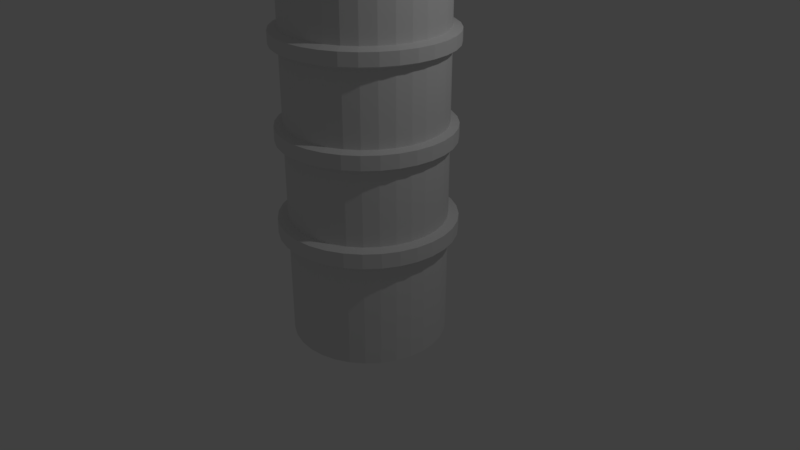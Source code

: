 # Source: pisa.blend  (saved by Blender 2.78.0; exported with 4.5.12 LTS)
import bpy
from mathutils import Matrix  # noqa: F401  (used for matrix-valued properties, if any)

bpy.ops.wm.read_factory_settings(use_empty=True)
scene = bpy.context.scene
scene.name = 'Scene'

# ---- collections
col_collection_1 = bpy.data.collections.new('Collection 1'); scene.collection.children.link(col_collection_1)

# ---- world
world_world = bpy.data.worlds.new('World'); scene.world = world_world
world_world.color = (0.05088, 0.05088, 0.05088)
world_world.use_sun_shadow = False
world_world.sun_shadow_jitter_overblur = 0.0
world_world.cycles.sampling_method = 'MANUAL'

# ---- cameras
cam_camera = bpy.data.cameras.new('Camera')
cam_camera.clip_end = 100.0
cam_camera.lens = 35.0
cam_camera.sensor_width = 32.0
cam_camera.sensor_height = 18.0
cam_camera.ortho_scale = 7.314
cam_camera.dof.focus_distance = 0.0
cam_camera.dof.aperture_fstop = 128.0

# ---- lights
light_lamp = bpy.data.lights.new('Lamp', 'POINT')
light_lamp.transmission_factor = 0.0
light_lamp.cutoff_distance = 30.0
light_lamp.energy = 100.0
light_lamp.shadow_buffer_clip_start = 1.001
light_lamp.shadow_soft_size = 0.1
light_lamp.shadow_maximum_resolution = 0.006
light_lamp.use_absolute_resolution = True

# ---- meshes
me_cylinder = bpy.data.meshes.new('Cylinder')
me_cylinder.from_pydata([(0.09647, 0.485, 0.2613), (-9.974e-09, 0.4945, 0.2613), (0.0, 0.4374, -0.4374), (-7.104e-09, 0.4945, 0.1777), (0.08532, 0.429, -0.4374), (0.09647, 0.485, 0.1777), (0.1674, 0.4041, -0.4374), (0.1892, 0.4569, 0.1777), (0.243, 0.3637, -0.4374), (0.2747, 0.4112, 0.1777), (0.3093, 0.3093, -0.4374), (0.3497, 0.3497, 0.1777), (0.3637, 0.243, -0.4374), (0.4112, 0.2747, 0.1777), (0.4041, 0.1674, -0.4374), (0.4569, 0.1892, 0.1777), (0.429, 0.08532, -0.4374), (0.485, 0.09647, 0.1777), (0.4374, 3.302e-08, -0.4374), (0.4945, 1.835e-08, 0.1777), (0.429, -0.08532, -0.4374), (0.485, -0.09647, 0.1777), (0.4041, -0.1674, -0.4374), (0.4569, -0.1892, 0.1777), (0.3637, -0.243, -0.4374), (0.4112, -0.2747, 0.1777), (0.3093, -0.3093, -0.4374), (0.3497, -0.3497, 0.1777), (0.243, -0.3637, -0.4374), (0.2747, -0.4112, 0.1777), (0.1674, -0.4041, -0.4374), (0.1892, -0.4569, 0.1777), (0.08532, -0.429, -0.4374), (0.09647, -0.485, 0.1777), (-1.425e-07, -0.4374, -0.4374), (-1.682e-07, -0.4945, 0.1777), (-0.08532, -0.429, -0.4374), (-0.09647, -0.485, 0.1777), (-0.1674, -0.4041, -0.4374), (-0.1892, -0.4569, 0.1777), (-0.243, -0.3637, -0.4374), (-0.2747, -0.4112, 0.1777), (-0.3093, -0.3093, -0.4374), (-0.3497, -0.3497, 0.1777), (-0.3637, -0.243, -0.4374), (-0.4112, -0.2747, 0.1777), (-0.4041, -0.1674, -0.4374), (-0.4569, -0.1892, 0.1777), (-0.429, -0.08532, -0.4374), (-0.485, -0.09647, 0.1777), (-0.4374, 4.223e-07, -0.4374), (-0.4945, 4.585e-07, 0.1777), (-0.429, 0.08533, -0.4374), (-0.485, 0.09647, 0.1777), (-0.4041, 0.1674, -0.4374), (-0.4569, 0.1892, 0.1777), (-0.3637, 0.243, -0.4374), (-0.4112, 0.2747, 0.1777), (-0.3093, 0.3093, -0.4374), (-0.3497, 0.3497, 0.1777), (-0.243, 0.3637, -0.4374), (-0.2747, 0.4112, 0.1777), (-0.1674, 0.4041, -0.4374), (-0.1892, 0.4569, 0.1777), (-0.08532, 0.429, -0.4374), (-0.09647, 0.485, 0.1777), (0.1892, 0.4569, 0.2613), (0.2747, 0.4112, 0.2613), (0.3497, 0.3497, 0.2613), (0.4112, 0.2747, 0.2613), (0.4569, 0.1892, 0.2613), (0.485, 0.09647, 0.2613), (0.4945, 1.835e-08, 0.2613), (0.485, -0.09647, 0.2613), (0.4569, -0.1892, 0.2613), (0.4112, -0.2747, 0.2613), (0.3497, -0.3497, 0.2613), (0.2747, -0.4112, 0.2613), (0.1892, -0.4569, 0.2613), (0.09647, -0.485, 0.2613), (-1.711e-07, -0.4945, 0.2613), (-0.09647, -0.485, 0.2613), (-0.1892, -0.4569, 0.2613), (-0.2747, -0.4112, 0.2613), (-0.3497, -0.3497, 0.2613), (-0.4112, -0.2747, 0.2613), (-0.4569, -0.1892, 0.2613), (-0.485, -0.09647, 0.2613), (-0.4945, 4.585e-07, 0.2613), (-0.485, 0.09647, 0.2613), (-0.4569, 0.1892, 0.2613), (-0.4112, 0.2747, 0.2613), (-0.3497, 0.3497, 0.2613), (-0.2747, 0.4112, 0.2613), (-0.1892, 0.4569, 0.2613), (-0.09647, 0.485, 0.2613), (0.09454, 0.4753, 0.7073), (9.898e-11, 0.4846, 0.7073), (0.1854, 0.4477, 0.7073), (0.2692, 0.4029, 0.7073), (0.3427, 0.3427, 0.7073), (0.4029, 0.2692, 0.7073), (0.4477, 0.1854, 0.7073), (0.4753, 0.09454, 0.7073), (0.4846, 2.049e-08, 0.7073), (0.4753, -0.09454, 0.7073), (0.4477, -0.1854, 0.7073), (0.4029, -0.2692, 0.7073), (0.3427, -0.3427, 0.7073), (0.2692, -0.4029, 0.7073), (0.1854, -0.4477, 0.7073), (0.09454, -0.4753, 0.7073), (-1.578e-07, -0.4846, 0.7073), (-0.09454, -0.4753, 0.7073), (-0.1854, -0.4477, 0.7073), (-0.2692, -0.4029, 0.7073), (-0.3427, -0.3427, 0.7073), (-0.4029, -0.2692, 0.7073), (-0.4477, -0.1854, 0.7073), (-0.4753, -0.09454, 0.7073), (-0.4846, 4.518e-07, 0.7073), (-0.4753, 0.09454, 0.7073), (-0.4477, 0.1854, 0.7073), (-0.4029, 0.2692, 0.7073), (-0.3427, 0.3427, 0.7073), (-0.2692, 0.4029, 0.7073), (-0.1854, 0.4477, 0.7073), (-0.09454, 0.4753, 0.7073), (-1.361e-09, 0.4374, 0.2711), (0.08532, 0.429, 0.2711), (0.4374, 3.302e-08, 0.2711), (0.429, -0.08532, 0.2711), (-1.439e-07, -0.4374, 0.2711), (-0.08532, -0.429, 0.2711), (-0.4374, 4.223e-07, 0.2711), (-0.429, 0.08533, 0.2711), (0.3637, 0.243, 0.2711), (0.4041, 0.1674, 0.2711), (0.243, -0.3637, 0.2711), (0.1674, -0.4041, 0.2711), (-0.3637, -0.243, 0.2711), (-0.4041, -0.1674, 0.2711), (-0.243, 0.3637, 0.2711), (-0.1674, 0.4041, 0.2711), (0.1674, 0.4041, 0.2711), (0.243, 0.3637, 0.2711), (0.4041, -0.1674, 0.2711), (0.3637, -0.243, 0.2711), (-0.1674, -0.4041, 0.2711), (-0.243, -0.3637, 0.2711), (-0.4041, 0.1674, 0.2711), (-0.3637, 0.243, 0.2711), (0.429, 0.08532, 0.2711), (0.08532, -0.429, 0.2711), (-0.429, -0.08532, 0.2711), (0.3093, 0.3093, 0.2711), (0.3093, -0.3093, 0.2711), (-0.3093, -0.3093, 0.2711), (-0.3093, 0.3093, 0.2711), (-0.08532, 0.429, 0.2711), (0.0, 0.4374, 0.1658), (0.08532, 0.429, 0.1658), (0.1674, 0.4041, 0.1658), (0.243, 0.3637, 0.1658), (0.3093, 0.3093, 0.1658), (0.3637, 0.243, 0.1658), (0.4041, 0.1674, 0.1658), (0.429, 0.08532, 0.1658), (0.4374, 3.302e-08, 0.1658), (0.429, -0.08532, 0.1658), (0.4041, -0.1674, 0.1658), (0.3637, -0.243, 0.1658), (0.3093, -0.3093, 0.1658), (0.243, -0.3637, 0.1658), (0.1674, -0.4041, 0.1658), (0.08532, -0.429, 0.1658), (-1.425e-07, -0.4374, 0.1658), (-0.08532, -0.429, 0.1658), (-0.1674, -0.4041, 0.1658), (-0.243, -0.3637, 0.1658), (-0.3093, -0.3093, 0.1658), (-0.3637, -0.243, 0.1658), (-0.4041, -0.1674, 0.1658), (-0.429, -0.08532, 0.1658), (-0.4374, 4.223e-07, 0.1658), (-0.429, 0.08533, 0.1658), (-0.4041, 0.1674, 0.1658), (-0.3637, 0.243, 0.1658), (-0.3093, 0.3093, 0.1658), (-0.243, 0.3637, 0.1658), (-0.1674, 0.4041, 0.1658), (-0.08532, 0.429, 0.1658), (0.09454, 0.4753, 0.7858), (4.748e-09, 0.4846, 0.7858), (0.1854, 0.4477, 0.7858), (0.2692, 0.4029, 0.7858), (0.3427, 0.3427, 0.7858), (0.4029, 0.2692, 0.7858), (0.4477, 0.1854, 0.7858), (0.4753, 0.09454, 0.7858), (0.4846, 2.049e-08, 0.7858), (0.4753, -0.09454, 0.7858), (0.4477, -0.1854, 0.7858), (0.4029, -0.2692, 0.7858), (0.3427, -0.3427, 0.7858), (0.2692, -0.4029, 0.7858), (0.1854, -0.4477, 0.7858), (0.09454, -0.4753, 0.7858), (-1.532e-07, -0.4846, 0.7858), (-0.09454, -0.4753, 0.7858), (-0.1854, -0.4477, 0.7858), (-0.2692, -0.4029, 0.7858), (-0.3427, -0.3427, 0.7858), (-0.4029, -0.2692, 0.7858), (-0.4477, -0.1854, 0.7858), (-0.4753, -0.09454, 0.7858), (-0.4846, 4.518e-07, 0.7858), (-0.4753, 0.09454, 0.7858), (-0.4477, 0.1854, 0.7858), (-0.4029, 0.2692, 0.7858), (-0.3427, 0.3427, 0.7858), (-0.2692, 0.4029, 0.7858), (-0.1854, 0.4477, 0.7858), (-0.09454, 0.4753, 0.7858), (0.09522, 0.4787, 1.216), (-4.191e-08, 0.4881, 1.216), (0.1868, 0.4509, 1.216), (0.2712, 0.4058, 1.216), (0.3451, 0.3451, 1.216), (0.4058, 0.2712, 1.216), (0.4509, 0.1868, 1.216), (0.4787, 0.09522, 1.216), (0.4881, 1.969e-08, 1.216), (0.4787, -0.09522, 1.216), (0.4509, -0.1868, 1.216), (0.4058, -0.2712, 1.216), (0.3451, -0.3451, 1.216), (0.2712, -0.4058, 1.216), (0.1868, -0.4509, 1.216), (0.09522, -0.4787, 1.216), (-2.009e-07, -0.4881, 1.216), (-0.09522, -0.4787, 1.216), (-0.1868, -0.4509, 1.216), (-0.2712, -0.4058, 1.216), (-0.3451, -0.3451, 1.216), (-0.4058, -0.2712, 1.216), (-0.4509, -0.1868, 1.216), (-0.4787, -0.09522, 1.216), (-0.4881, 4.541e-07, 1.216), (-0.4787, 0.09522, 1.216), (-0.4509, 0.1868, 1.216), (-0.4058, 0.2712, 1.216), (-0.3451, 0.3451, 1.216), (-0.2712, 0.4058, 1.216), (-0.1868, 0.4509, 1.216), (-0.09522, 0.4787, 1.216), (0.09522, 0.4787, 1.286), (-5.635e-08, 0.4881, 1.286), (0.1868, 0.4509, 1.286), (0.2712, 0.4058, 1.286), (0.3451, 0.3451, 1.286), (0.4058, 0.2712, 1.286), (0.4509, 0.1868, 1.286), (0.4787, 0.09522, 1.286), (0.4881, 1.969e-08, 1.286), (0.4787, -0.09522, 1.286), (0.4509, -0.1868, 1.286), (0.4058, -0.2712, 1.286), (0.3451, -0.3451, 1.286), (0.2712, -0.4058, 1.286), (0.1868, -0.4509, 1.286), (0.09522, -0.4787, 1.286), (-2.154e-07, -0.4881, 1.286), (-0.09522, -0.4787, 1.286), (-0.1868, -0.4509, 1.286), (-0.2712, -0.4058, 1.286), (-0.3451, -0.3451, 1.286), (-0.4058, -0.2712, 1.286), (-0.4509, -0.1868, 1.286), (-0.4787, -0.09522, 1.286), (-0.4881, 4.541e-07, 1.286), (-0.4787, 0.09522, 1.286), (-0.4509, 0.1868, 1.286), (-0.4058, 0.2712, 1.286), (-0.3451, 0.3451, 1.286), (-0.2712, 0.4058, 1.286), (-0.1868, 0.4509, 1.286), (-0.09522, 0.4787, 1.286), (0.08532, 0.429, 1.72), (-5.715e-08, 0.4374, 1.72), (0.1674, 0.4041, 1.72), (0.243, 0.3637, 1.72), (0.3093, 0.3093, 1.72), (0.3637, 0.243, 1.72), (0.4041, 0.1674, 1.72), (0.429, 0.08532, 1.72), (0.4374, 3.302e-08, 1.72), (0.429, -0.08532, 1.72), (0.4041, -0.1674, 1.72), (0.3637, -0.243, 1.72), (0.3093, -0.3093, 1.72), (0.243, -0.3637, 1.72), (0.1674, -0.4041, 1.72), (0.08532, -0.429, 1.72), (-1.997e-07, -0.4374, 1.72), (-0.08532, -0.429, 1.72), (-0.1674, -0.4041, 1.72), (-0.243, -0.3637, 1.72), (-0.3093, -0.3093, 1.72), (-0.3637, -0.243, 1.72), (-0.4041, -0.1674, 1.72), (-0.429, -0.08532, 1.72), (-0.4374, 4.223e-07, 1.72), (-0.429, 0.08533, 1.72), (-0.4041, 0.1674, 1.72), (-0.3637, 0.243, 1.72), (-0.3093, 0.3093, 1.72), (-0.243, 0.3637, 1.72), (-0.1674, 0.4041, 1.72), (-0.08532, 0.429, 1.72), (0.08532, 0.429, 1.793), (-7.186e-08, 0.4374, 1.793), (0.1674, 0.4041, 1.793), (0.243, 0.3637, 1.793), (0.3093, 0.3093, 1.793), (0.3637, 0.243, 1.793), (0.4041, 0.1674, 1.793), (0.429, 0.08532, 1.793), (0.4374, 3.302e-08, 1.793), (0.429, -0.08532, 1.793), (0.4041, -0.1674, 1.793), (0.3637, -0.243, 1.793), (0.3093, -0.3093, 1.793), (0.243, -0.3637, 1.793), (0.1674, -0.4041, 1.793), (0.08532, -0.429, 1.793), (-2.144e-07, -0.4374, 1.793), (-0.08532, -0.429, 1.793), (-0.1674, -0.4041, 1.793), (-0.243, -0.3637, 1.793), (-0.3093, -0.3093, 1.793), (-0.3637, -0.243, 1.793), (-0.4041, -0.1674, 1.793), (-0.429, -0.08532, 1.793), (-0.4374, 4.223e-07, 1.793), (-0.429, 0.08533, 1.793), (-0.4041, 0.1674, 1.793), (-0.3637, 0.243, 1.793), (-0.3093, 0.3093, 1.793), (-0.243, 0.3637, 1.793), (-0.1674, 0.4041, 1.793), (-0.08532, 0.429, 1.793), (0.08532, 0.429, 2.231), (-6.372e-09, 0.4374, 2.231), (0.1674, 0.4041, 2.231), (0.243, 0.3637, 2.231), (0.3093, 0.3093, 2.231), (0.3637, 0.243, 2.231), (0.4041, 0.1674, 2.231), (0.429, 0.08532, 2.231), (0.4374, 3.302e-08, 2.231), (0.429, -0.08532, 2.231), (0.4041, -0.1674, 2.231), (0.3637, -0.243, 2.231), (0.3093, -0.3093, 2.231), (0.243, -0.3637, 2.231), (0.1674, -0.4041, 2.231), (0.08532, -0.429, 2.231), (-1.489e-07, -0.4374, 2.231), (-0.08532, -0.429, 2.231), (-0.1674, -0.4041, 2.231), (-0.243, -0.3637, 2.231), (-0.3093, -0.3093, 2.231), (-0.3637, -0.243, 2.231), (-0.4041, -0.1674, 2.231), (-0.429, -0.08532, 2.231), (-0.4374, 4.223e-07, 2.231), (-0.429, 0.08533, 2.231), (-0.4041, 0.1674, 2.231), (-0.3637, 0.243, 2.231), (-0.3093, 0.3093, 2.231), (-0.243, 0.3637, 2.231), (-0.1674, 0.4041, 2.231), (-0.08532, 0.429, 2.231), (0.08532, 0.429, 2.306), (2.265e-08, 0.4374, 2.306), (0.1674, 0.4041, 2.306), (0.243, 0.3637, 2.306), (0.3093, 0.3093, 2.306), (0.3637, 0.243, 2.306), (0.4041, 0.1674, 2.306), (0.429, 0.08532, 2.306), (0.4374, 3.302e-08, 2.306), (0.429, -0.08532, 2.306), (0.4041, -0.1674, 2.306), (0.3637, -0.243, 2.306), (0.3093, -0.3093, 2.306), (0.243, -0.3637, 2.306), (0.1674, -0.4041, 2.306), (0.08532, -0.429, 2.306), (-1.199e-07, -0.4374, 2.306), (-0.08532, -0.429, 2.306), (-0.1674, -0.4041, 2.306), (-0.243, -0.3637, 2.306), (-0.3093, -0.3093, 2.306), (-0.3637, -0.243, 2.306), (-0.4041, -0.1674, 2.306), (-0.429, -0.08532, 2.306), (-0.4374, 4.223e-07, 2.306), (-0.429, 0.08533, 2.306), (-0.4041, 0.1674, 2.306), (-0.3637, 0.243, 2.306), (-0.3093, 0.3093, 2.306), (-0.243, 0.3637, 2.306), (-0.1674, 0.4041, 2.306), (-0.08532, 0.429, 2.306), (0.08532, 0.429, 2.743), (-1.302e-07, 0.4374, 2.743), (0.1674, 0.4041, 2.743), (0.243, 0.3637, 2.743), (0.3093, 0.3093, 2.743), (0.3637, 0.243, 2.743), (0.4041, 0.1674, 2.743), (0.429, 0.08532, 2.743), (0.4374, 3.302e-08, 2.743), (0.429, -0.08532, 2.743), (0.4041, -0.1674, 2.743), (0.3637, -0.243, 2.743), (0.3093, -0.3093, 2.743), (0.243, -0.3637, 2.743), (0.1674, -0.4041, 2.743), (0.08532, -0.429, 2.743), (-2.727e-07, -0.4374, 2.743), (-0.08532, -0.429, 2.743), (-0.1674, -0.4041, 2.743), (-0.243, -0.3637, 2.743), (-0.3093, -0.3093, 2.743), (-0.3637, -0.243, 2.743), (-0.4041, -0.1674, 2.743), (-0.429, -0.08532, 2.743), (-0.4374, 4.223e-07, 2.743), (-0.429, 0.08533, 2.743), (-0.4041, 0.1674, 2.743), (-0.3637, 0.243, 2.743), (-0.3093, 0.3093, 2.743), (-0.243, 0.3637, 2.743), (-0.1674, 0.4041, 2.743), (-0.08532, 0.429, 2.743), (0.08532, 0.429, 2.821), (-1.951e-07, 0.4374, 2.821), (0.1674, 0.4041, 2.821), (0.243, 0.3637, 2.821), (0.3093, 0.3093, 2.821), (0.3637, 0.243, 2.821), (0.4041, 0.1674, 2.821), (0.429, 0.08532, 2.821), (0.4374, 3.302e-08, 2.821), (0.429, -0.08532, 2.821), (0.4041, -0.1674, 2.821), (0.3637, -0.243, 2.821), (0.3093, -0.3093, 2.821), (0.243, -0.3637, 2.821), (0.1674, -0.4041, 2.821), (0.08532, -0.429, 2.821), (-3.376e-07, -0.4374, 2.821), (-0.08533, -0.429, 2.821), (-0.1674, -0.4041, 2.821), (-0.243, -0.3637, 2.821), (-0.3093, -0.3093, 2.821), (-0.3637, -0.243, 2.821), (-0.4041, -0.1674, 2.821), (-0.429, -0.08532, 2.821), (-0.4374, 4.223e-07, 2.821), (-0.429, 0.08533, 2.821), (-0.4041, 0.1674, 2.821), (-0.3637, 0.243, 2.821), (-0.3093, 0.3093, 2.821), (-0.243, 0.3637, 2.821), (-0.1674, 0.4041, 2.821), (-0.08532, 0.429, 2.821), (0.08532, 0.429, 3.258), (-2.715e-07, 0.4374, 3.258), (0.1674, 0.4041, 3.258), (0.243, 0.3637, 3.258), (0.3093, 0.3093, 3.258), (0.3637, 0.243, 3.258), (0.4041, 0.1674, 3.258), (0.429, 0.08532, 3.258), (0.4374, 3.302e-08, 3.258), (0.429, -0.08532, 3.258), (0.4041, -0.1674, 3.258), (0.3637, -0.243, 3.258), (0.3093, -0.3093, 3.258), (0.243, -0.3637, 3.258), (0.1674, -0.4041, 3.258), (0.08532, -0.429, 3.258), (-4.14e-07, -0.4374, 3.258), (-0.08533, -0.429, 3.258), (-0.1674, -0.4041, 3.258), (-0.243, -0.3637, 3.258), (-0.3093, -0.3093, 3.258), (-0.3637, -0.243, 3.258), (-0.4041, -0.1674, 3.258), (-0.429, -0.08532, 3.258), (-0.4374, 4.223e-07, 3.258), (-0.429, 0.08533, 3.258), (-0.4041, 0.1674, 3.258), (-0.3637, 0.243, 3.258), (-0.3093, 0.3093, 3.258), (-0.243, 0.3637, 3.258), (-0.1674, 0.4041, 3.258), (-0.08532, 0.429, 3.258), (0.08532, 0.429, 3.336), (-2.481e-07, 0.4374, 3.336), (0.1674, 0.4041, 3.336), (0.243, 0.3637, 3.336), (0.3093, 0.3093, 3.336), (0.3637, 0.243, 3.336), (0.4041, 0.1674, 3.336), (0.429, 0.08532, 3.336), (0.4374, 3.302e-08, 3.336), (0.429, -0.08532, 3.336), (0.4041, -0.1674, 3.336), (0.3637, -0.243, 3.336), (0.3093, -0.3093, 3.336), (0.243, -0.3637, 3.336), (0.1674, -0.4041, 3.336), (0.08532, -0.429, 3.336), (-3.906e-07, -0.4374, 3.336), (-0.08533, -0.429, 3.336), (-0.1674, -0.4041, 3.336), (-0.243, -0.3637, 3.336), (-0.3093, -0.3093, 3.336), (-0.3637, -0.243, 3.336), (-0.4041, -0.1674, 3.336), (-0.429, -0.08532, 3.336), (-0.4374, 4.223e-07, 3.336), (-0.429, 0.08533, 3.336), (-0.4041, 0.1674, 3.336), (-0.3637, 0.243, 3.336), (-0.3093, 0.3093, 3.336), (-0.243, 0.3637, 3.336), (-0.1674, 0.4041, 3.336), (-0.08532, 0.429, 3.336), (0.08532, 0.429, 3.773), (1.448e-07, 0.4374, 3.773), (0.1674, 0.4041, 3.773), (0.243, 0.3637, 3.773), (0.3093, 0.3093, 3.773), (0.3637, 0.243, 3.773), (0.4041, 0.1674, 3.773), (0.429, 0.08532, 3.773), (0.4374, 3.302e-08, 3.773), (0.429, -0.08532, 3.773), (0.4041, -0.1674, 3.773), (0.3637, -0.243, 3.773), (0.3093, -0.3093, 3.773), (0.243, -0.3637, 3.773), (0.1674, -0.4041, 3.773), (0.08532, -0.429, 3.773), (2.339e-09, -0.4374, 3.773), (-0.08532, -0.429, 3.773), (-0.1674, -0.4041, 3.773), (-0.243, -0.3637, 3.773), (-0.3093, -0.3093, 3.773), (-0.3637, -0.243, 3.773), (-0.4041, -0.1674, 3.773), (-0.429, -0.08532, 3.773), (-0.4374, 4.223e-07, 3.773), (-0.429, 0.08533, 3.773), (-0.4041, 0.1674, 3.773), (-0.3637, 0.243, 3.773), (-0.3093, 0.3093, 3.773), (-0.243, 0.3637, 3.773), (-0.1674, 0.4041, 3.773), (-0.08532, 0.429, 3.773), (5.382e-09, 0.4374, 0.689), (0.4374, 3.302e-08, 0.689), (-1.371e-07, -0.4374, 0.689), (-0.4374, 4.223e-07, 0.689), (0.3637, 0.243, 0.689), (0.243, -0.3637, 0.689), (-0.3637, -0.243, 0.689), (-0.243, 0.3637, 0.689), (0.1674, 0.4041, 0.689), (0.4041, -0.1674, 0.689), (-0.1674, -0.4041, 0.689), (-0.4041, 0.1674, 0.689), (0.429, 0.08532, 0.689), (0.08532, -0.429, 0.689), (-0.429, -0.08532, 0.689), (0.3093, 0.3093, 0.689), (0.3093, -0.3093, 0.689), (-0.3093, -0.3093, 0.689), (-0.3093, 0.3093, 0.689), (-0.08532, 0.429, 0.689), (0.08532, 0.429, 0.689), (0.429, -0.08532, 0.689), (-0.08532, -0.429, 0.689), (-0.429, 0.08533, 0.689), (0.4041, 0.1674, 0.689), (0.1674, -0.4041, 0.689), (-0.4041, -0.1674, 0.689), (-0.1674, 0.4041, 0.689), (0.243, 0.3637, 0.689), (0.3637, -0.243, 0.689), (-0.243, -0.3637, 0.689), (-0.3637, 0.243, 0.689), (-0.1674, 0.4041, 0.797), (-0.08532, 0.429, 0.797), (0.243, 0.3637, 0.797), (0.3093, 0.3093, 0.797), (-1.389e-07, -0.4374, 0.797), (-0.08532, -0.429, 0.797), (-0.243, 0.3637, 0.797), (0.1674, 0.4041, 0.797), (0.08532, -0.429, 0.797), (-0.3093, 0.3093, 0.797), (0.08532, 0.429, 0.797), (0.1674, -0.4041, 0.797), (-0.3637, 0.243, 0.797), (3.644e-09, 0.4374, 0.797), (0.243, -0.3637, 0.797), (-0.4041, 0.1674, 0.797), (0.3093, -0.3093, 0.797), (-0.429, 0.08533, 0.797), (0.3637, -0.243, 0.797), (-0.4374, 4.223e-07, 0.797), (0.4041, -0.1674, 0.797), (-0.429, -0.08532, 0.797), (0.429, -0.08532, 0.797), (-0.4041, -0.1674, 0.797), (0.4374, 3.302e-08, 0.797), (-0.3637, -0.243, 0.797), (0.429, 0.08532, 0.797), (-0.3093, -0.3093, 0.797), (0.4041, 0.1674, 0.797), (-0.243, -0.3637, 0.797), (0.3637, 0.243, 0.797), (-0.1674, -0.4041, 0.797), (-0.1674, 0.4041, 1.194), (0.243, 0.3637, 1.194), (-1.779e-07, -0.4374, 1.194), (-0.243, 0.3637, 1.194), (0.1674, 0.4041, 1.194), (0.08532, -0.429, 1.194), (-0.3093, 0.3093, 1.194), (0.08532, 0.429, 1.194), (0.1674, -0.4041, 1.194), (-0.3637, 0.243, 1.194), (-3.543e-08, 0.4374, 1.194), (0.243, -0.3637, 1.194), (-0.4041, 0.1674, 1.194), (0.3093, -0.3093, 1.194), (-0.429, 0.08533, 1.194), (0.3637, -0.243, 1.194), (-0.4374, 4.223e-07, 1.194), (0.4041, -0.1674, 1.194), (-0.429, -0.08532, 1.194), (0.429, -0.08532, 1.194), (-0.4041, -0.1674, 1.194), (0.4374, 3.302e-08, 1.194), (-0.3637, -0.243, 1.194), (0.429, 0.08532, 1.194), (-0.3093, -0.3093, 1.194), (0.4041, 0.1674, 1.194), (-0.243, -0.3637, 1.194), (0.3637, 0.243, 1.194), (-0.1674, -0.4041, 1.194), (-0.08532, 0.429, 1.194), (0.3093, 0.3093, 1.194), (-0.08532, -0.429, 1.194), (-0.4374, 4.223e-07, 1.3), (-0.429, 0.08533, 1.3), (0.4041, -0.1674, 1.3), (0.3637, -0.243, 1.3), (-0.429, -0.08532, 1.3), (0.429, -0.08532, 1.3), (-0.4041, -0.1674, 1.3), (0.4374, 3.302e-08, 1.3), (-0.3637, -0.243, 1.3), (0.429, 0.08532, 1.3), (-0.3093, -0.3093, 1.3), (0.4041, 0.1674, 1.3), (-0.243, -0.3637, 1.3), (0.3637, 0.243, 1.3), (-0.1674, -0.4041, 1.3), (-0.08532, 0.429, 1.3), (-5.209e-08, 0.4374, 1.3), (0.3093, 0.3093, 1.3), (-0.08532, -0.429, 1.3), (-0.1674, 0.4041, 1.3), (0.243, 0.3637, 1.3), (-1.946e-07, -0.4374, 1.3), (-0.243, 0.3637, 1.3), (0.1674, 0.4041, 1.3), (0.08532, -0.429, 1.3), (-0.3093, 0.3093, 1.3), (0.08532, 0.429, 1.3), (0.1674, -0.4041, 1.3), (-0.3637, 0.243, 1.3), (0.243, -0.3637, 1.3), (-0.4041, 0.1674, 1.3), (0.3093, -0.3093, 1.3)], [], [(592, 605, 107, 108), (43, 41, 83, 84), (160, 3, 5, 161), (593, 606, 115, 116), (59, 57, 91, 92), (161, 5, 7, 162), (590, 602, 118, 119), (21, 19, 72, 73), (162, 7, 9, 163), (589, 601, 110, 111), (37, 35, 80, 81), (163, 9, 11, 164), (588, 600, 102, 103), (53, 51, 88, 89), (164, 11, 13, 165), (595, 603, 126, 127), (5, 3, 1, 0), (165, 13, 15, 166), (587, 599, 121, 122), (15, 13, 69, 70), (166, 15, 17, 167), (576, 595, 127, 97), (31, 29, 77, 78), (167, 17, 19, 168), (586, 598, 113, 114), (47, 45, 85, 86), (168, 19, 21, 169), (585, 597, 105, 106), (63, 61, 93, 94), (169, 21, 23, 170), (584, 596, 96, 98), (9, 7, 66, 67), (170, 23, 25, 171), (583, 594, 124, 125), (25, 23, 74, 75), (171, 25, 27, 172), (582, 593, 116, 117), (41, 39, 82, 83), (172, 27, 29, 173), (581, 592, 108, 109), (57, 55, 90, 91), (173, 29, 31, 174), (580, 591, 100, 101), (19, 17, 71, 72), (174, 31, 33, 175), (579, 590, 119, 120), (35, 33, 79, 80), (175, 33, 35, 176), (578, 589, 111, 112), (51, 49, 87, 88), (176, 35, 37, 177), (577, 588, 103, 104), (13, 11, 68, 69), (177, 37, 39, 178), (607, 587, 122, 123), (29, 27, 76, 77), (178, 39, 41, 179), (606, 586, 114, 115), (45, 43, 84, 85), (179, 41, 43, 180), (605, 585, 106, 107), (61, 59, 92, 93), (180, 43, 45, 181), (604, 584, 98, 99), (3, 65, 95, 1), (181, 45, 47, 182), (603, 583, 125, 126), (7, 5, 0, 66), (182, 47, 49, 183), (602, 582, 117, 118), (23, 21, 73, 74), (183, 49, 51, 184), (601, 581, 109, 110), (39, 37, 81, 82), (184, 51, 53, 185), (600, 580, 101, 102), (55, 53, 89, 90), (185, 53, 55, 186), (599, 579, 120, 121), (17, 15, 70, 71), (186, 55, 57, 187), (598, 578, 112, 113), (33, 31, 78, 79), (187, 57, 59, 188), (597, 577, 104, 105), (49, 47, 86, 87), (188, 59, 61, 189), (109, 108, 204, 205), (65, 63, 94, 95), (189, 61, 63, 190), (11, 9, 67, 68), (596, 576, 97, 96), (190, 63, 65, 191), (591, 604, 99, 100), (27, 25, 75, 76), (191, 65, 3, 160), (2, 4, 6, 8, 10, 12, 14, 16, 18, 20, 22, 24, 26, 28, 30, 32, 34, 36, 38, 40, 42, 44, 46, 48, 50, 52, 54, 56, 58, 60, 62, 64), (594, 607, 123, 124), (92, 91, 151, 158), (68, 67, 145, 155), (0, 1, 128, 129), (73, 72, 130, 131), (81, 80, 132, 133), (89, 88, 134, 135), (70, 69, 136, 137), (78, 77, 138, 139), (86, 85, 140, 141), (94, 93, 142, 143), (67, 66, 144, 145), (75, 74, 146, 147), (83, 82, 148, 149), (91, 90, 150, 151), (72, 71, 152, 130), (80, 79, 153, 132), (88, 87, 154, 134), (69, 68, 155, 136), (77, 76, 156, 138), (85, 84, 157, 140), (93, 92, 158, 142), (66, 0, 129, 144), (74, 73, 131, 146), (82, 81, 133, 148), (1, 95, 159, 128), (90, 89, 135, 150), (95, 94, 143, 159), (71, 70, 137, 152), (79, 78, 139, 153), (87, 86, 141, 154), (84, 83, 149, 157), (76, 75, 147, 156), (64, 191, 160, 2), (62, 190, 191, 64), (60, 189, 190, 62), (58, 188, 189, 60), (56, 187, 188, 58), (54, 186, 187, 56), (52, 185, 186, 54), (50, 184, 185, 52), (48, 183, 184, 50), (46, 182, 183, 48), (44, 181, 182, 46), (42, 180, 181, 44), (40, 179, 180, 42), (38, 178, 179, 40), (36, 177, 178, 38), (34, 176, 177, 36), (32, 175, 176, 34), (30, 174, 175, 32), (28, 173, 174, 30), (26, 172, 173, 28), (24, 171, 172, 26), (22, 170, 171, 24), (20, 169, 170, 22), (18, 168, 169, 20), (16, 167, 168, 18), (14, 166, 167, 16), (12, 165, 166, 14), (10, 164, 165, 12), (8, 163, 164, 10), (6, 162, 163, 8), (4, 161, 162, 6), (2, 160, 161, 4), (669, 640, 254, 255), (122, 121, 217, 218), (108, 107, 203, 204), (121, 120, 216, 217), (107, 106, 202, 203), (120, 119, 215, 216), (106, 105, 201, 202), (119, 118, 214, 215), (105, 104, 200, 201), (118, 117, 213, 214), (104, 103, 199, 200), (117, 116, 212, 213), (103, 102, 198, 199), (116, 115, 211, 212), (102, 101, 197, 198), (115, 114, 210, 211), (97, 127, 223, 193), (101, 100, 196, 197), (114, 113, 209, 210), (127, 126, 222, 223), (100, 99, 195, 196), (113, 112, 208, 209), (126, 125, 221, 222), (99, 98, 194, 195), (112, 111, 207, 208), (125, 124, 220, 221), (98, 96, 192, 194), (111, 110, 206, 207), (124, 123, 219, 220), (96, 97, 193, 192), (110, 109, 205, 206), (123, 122, 218, 219), (252, 251, 283, 284), (670, 641, 227, 228), (671, 642, 240, 241), (640, 643, 253, 254), (641, 644, 226, 227), (642, 645, 239, 240), (643, 646, 252, 253), (644, 647, 224, 226), (645, 648, 238, 239), (646, 649, 251, 252), (647, 650, 225, 224), (648, 651, 237, 238), (649, 652, 250, 251), (651, 653, 236, 237), (652, 654, 249, 250), (653, 655, 235, 236), (654, 656, 248, 249), (655, 657, 234, 235), (656, 658, 247, 248), (657, 659, 233, 234), (658, 660, 246, 247), (659, 661, 232, 233), (660, 662, 245, 246), (661, 663, 231, 232), (662, 664, 244, 245), (663, 665, 230, 231), (664, 666, 243, 244), (665, 667, 229, 230), (666, 668, 242, 243), (650, 669, 255, 225), (667, 670, 228, 229), (668, 671, 241, 242), (673, 672, 312, 313), (224, 225, 257, 256), (238, 237, 269, 270), (251, 250, 282, 283), (237, 236, 268, 269), (250, 249, 281, 282), (236, 235, 267, 268), (249, 248, 280, 281), (235, 234, 266, 267), (248, 247, 279, 280), (234, 233, 265, 266), (247, 246, 278, 279), (233, 232, 264, 265), (246, 245, 277, 278), (232, 231, 263, 264), (245, 244, 276, 277), (231, 230, 262, 263), (244, 243, 275, 276), (230, 229, 261, 262), (243, 242, 274, 275), (225, 255, 287, 257), (229, 228, 260, 261), (242, 241, 273, 274), (255, 254, 286, 287), (228, 227, 259, 260), (241, 240, 272, 273), (254, 253, 285, 286), (227, 226, 258, 259), (240, 239, 271, 272), (253, 252, 284, 285), (226, 224, 256, 258), (239, 238, 270, 271), (310, 309, 341, 342), (675, 674, 298, 299), (672, 676, 311, 312), (674, 677, 297, 298), (676, 678, 310, 311), (677, 679, 296, 297), (678, 680, 309, 310), (679, 681, 295, 296), (680, 682, 308, 309), (681, 683, 294, 295), (682, 684, 307, 308), (683, 685, 293, 294), (684, 686, 306, 307), (688, 687, 319, 289), (685, 689, 292, 293), (686, 690, 305, 306), (687, 691, 318, 319), (689, 692, 291, 292), (690, 693, 304, 305), (691, 694, 317, 318), (692, 695, 290, 291), (693, 696, 303, 304), (694, 697, 316, 317), (695, 698, 288, 290), (696, 699, 302, 303), (697, 700, 315, 316), (698, 688, 289, 288), (699, 701, 301, 302), (700, 702, 314, 315), (701, 703, 300, 301), (702, 673, 313, 314), (703, 675, 299, 300), (339, 338, 370, 371), (296, 295, 327, 328), (309, 308, 340, 341), (295, 294, 326, 327), (308, 307, 339, 340), (294, 293, 325, 326), (307, 306, 338, 339), (289, 319, 351, 321), (293, 292, 324, 325), (306, 305, 337, 338), (319, 318, 350, 351), (292, 291, 323, 324), (305, 304, 336, 337), (318, 317, 349, 350), (291, 290, 322, 323), (304, 303, 335, 336), (317, 316, 348, 349), (290, 288, 320, 322), (303, 302, 334, 335), (316, 315, 347, 348), (288, 289, 321, 320), (302, 301, 333, 334), (315, 314, 346, 347), (301, 300, 332, 333), (314, 313, 345, 346), (300, 299, 331, 332), (313, 312, 344, 345), (299, 298, 330, 331), (312, 311, 343, 344), (298, 297, 329, 330), (311, 310, 342, 343), (297, 296, 328, 329), (368, 367, 399, 400), (321, 351, 383, 353), (325, 324, 356, 357), (338, 337, 369, 370), (351, 350, 382, 383), (324, 323, 355, 356), (337, 336, 368, 369), (350, 349, 381, 382), (323, 322, 354, 355), (336, 335, 367, 368), (349, 348, 380, 381), (322, 320, 352, 354), (335, 334, 366, 367), (348, 347, 379, 380), (320, 321, 353, 352), (334, 333, 365, 366), (347, 346, 378, 379), (333, 332, 364, 365), (346, 345, 377, 378), (332, 331, 363, 364), (345, 344, 376, 377), (331, 330, 362, 363), (344, 343, 375, 376), (330, 329, 361, 362), (343, 342, 374, 375), (329, 328, 360, 361), (342, 341, 373, 374), (328, 327, 359, 360), (341, 340, 372, 373), (327, 326, 358, 359), (340, 339, 371, 372), (326, 325, 357, 358), (397, 396, 428, 429), (381, 380, 412, 413), (354, 352, 384, 386), (367, 366, 398, 399), (380, 379, 411, 412), (352, 353, 385, 384), (366, 365, 397, 398), (379, 378, 410, 411), (365, 364, 396, 397), (378, 377, 409, 410), (364, 363, 395, 396), (377, 376, 408, 409), (363, 362, 394, 395), (376, 375, 407, 408), (362, 361, 393, 394), (375, 374, 406, 407), (361, 360, 392, 393), (374, 373, 405, 406), (360, 359, 391, 392), (373, 372, 404, 405), (359, 358, 390, 391), (372, 371, 403, 404), (358, 357, 389, 390), (371, 370, 402, 403), (353, 383, 415, 385), (357, 356, 388, 389), (370, 369, 401, 402), (383, 382, 414, 415), (356, 355, 387, 388), (369, 368, 400, 401), (382, 381, 413, 414), (355, 354, 386, 387), (426, 425, 457, 458), (410, 409, 441, 442), (396, 395, 427, 428), (409, 408, 440, 441), (395, 394, 426, 427), (408, 407, 439, 440), (394, 393, 425, 426), (407, 406, 438, 439), (393, 392, 424, 425), (406, 405, 437, 438), (392, 391, 423, 424), (405, 404, 436, 437), (391, 390, 422, 423), (404, 403, 435, 436), (390, 389, 421, 422), (403, 402, 434, 435), (385, 415, 447, 417), (389, 388, 420, 421), (402, 401, 433, 434), (415, 414, 446, 447), (388, 387, 419, 420), (401, 400, 432, 433), (414, 413, 445, 446), (387, 386, 418, 419), (400, 399, 431, 432), (413, 412, 444, 445), (386, 384, 416, 418), (399, 398, 430, 431), (412, 411, 443, 444), (384, 385, 417, 416), (398, 397, 429, 430), (411, 410, 442, 443), (455, 454, 486, 487), (439, 438, 470, 471), (425, 424, 456, 457), (438, 437, 469, 470), (424, 423, 455, 456), (437, 436, 468, 469), (423, 422, 454, 455), (436, 435, 467, 468), (422, 421, 453, 454), (435, 434, 466, 467), (417, 447, 479, 449), (421, 420, 452, 453), (434, 433, 465, 466), (447, 446, 478, 479), (420, 419, 451, 452), (433, 432, 464, 465), (446, 445, 477, 478), (419, 418, 450, 451), (432, 431, 463, 464), (445, 444, 476, 477), (418, 416, 448, 450), (431, 430, 462, 463), (444, 443, 475, 476), (416, 417, 449, 448), (430, 429, 461, 462), (443, 442, 474, 475), (429, 428, 460, 461), (442, 441, 473, 474), (428, 427, 459, 460), (441, 440, 472, 473), (427, 426, 458, 459), (440, 439, 471, 472), (484, 483, 515, 516), (468, 467, 499, 500), (454, 453, 485, 486), (467, 466, 498, 499), (449, 479, 511, 481), (453, 452, 484, 485), (466, 465, 497, 498), (479, 478, 510, 511), (452, 451, 483, 484), (465, 464, 496, 497), (478, 477, 509, 510), (451, 450, 482, 483), (464, 463, 495, 496), (477, 476, 508, 509), (450, 448, 480, 482), (463, 462, 494, 495), (476, 475, 507, 508), (448, 449, 481, 480), (462, 461, 493, 494), (475, 474, 506, 507), (461, 460, 492, 493), (474, 473, 505, 506), (460, 459, 491, 492), (473, 472, 504, 505), (459, 458, 490, 491), (472, 471, 503, 504), (458, 457, 489, 490), (471, 470, 502, 503), (457, 456, 488, 489), (470, 469, 501, 502), (456, 455, 487, 488), (469, 468, 500, 501), (512, 513, 545, 544), (497, 496, 528, 529), (510, 509, 541, 542), (483, 482, 514, 515), (496, 495, 527, 528), (509, 508, 540, 541), (482, 480, 512, 514), (495, 494, 526, 527), (508, 507, 539, 540), (480, 481, 513, 512), (494, 493, 525, 526), (507, 506, 538, 539), (493, 492, 524, 525), (506, 505, 537, 538), (492, 491, 523, 524), (505, 504, 536, 537), (491, 490, 522, 523), (504, 503, 535, 536), (490, 489, 521, 522), (503, 502, 534, 535), (489, 488, 520, 521), (502, 501, 533, 534), (488, 487, 519, 520), (501, 500, 532, 533), (487, 486, 518, 519), (500, 499, 531, 532), (486, 485, 517, 518), (499, 498, 530, 531), (481, 511, 543, 513), (485, 484, 516, 517), (498, 497, 529, 530), (511, 510, 542, 543), (544, 545, 575, 574, 573, 572, 571, 570, 569, 568, 567, 566, 565, 564, 563, 562, 561, 560, 559, 558, 557, 556, 555, 554, 553, 552, 551, 550, 549, 548, 547, 546), (526, 525, 557, 558), (539, 538, 570, 571), (525, 524, 556, 557), (538, 537, 569, 570), (524, 523, 555, 556), (537, 536, 568, 569), (523, 522, 554, 555), (536, 535, 567, 568), (522, 521, 553, 554), (535, 534, 566, 567), (521, 520, 552, 553), (534, 533, 565, 566), (520, 519, 551, 552), (533, 532, 564, 565), (519, 518, 550, 551), (532, 531, 563, 564), (518, 517, 549, 550), (531, 530, 562, 563), (513, 543, 575, 545), (517, 516, 548, 549), (530, 529, 561, 562), (543, 542, 574, 575), (516, 515, 547, 548), (529, 528, 560, 561), (542, 541, 573, 574), (515, 514, 546, 547), (528, 527, 559, 560), (541, 540, 572, 573), (514, 512, 544, 546), (527, 526, 558, 559), (540, 539, 571, 572), (158, 151, 607, 594), (155, 145, 604, 591), (129, 128, 576, 596), (131, 130, 577, 597), (133, 132, 578, 598), (135, 134, 579, 599), (137, 136, 580, 600), (139, 138, 581, 601), (141, 140, 582, 602), (143, 142, 583, 603), (145, 144, 584, 604), (147, 146, 585, 605), (149, 148, 586, 606), (151, 150, 587, 607), (130, 152, 588, 577), (132, 153, 589, 578), (134, 154, 590, 579), (136, 155, 591, 580), (138, 156, 592, 581), (140, 157, 593, 582), (142, 158, 594, 583), (144, 129, 596, 584), (146, 131, 597, 585), (148, 133, 598, 586), (128, 159, 595, 576), (150, 135, 599, 587), (159, 143, 603, 595), (152, 137, 600, 588), (153, 139, 601, 589), (154, 141, 602, 590), (157, 149, 606, 593), (156, 147, 605, 592), (210, 209, 613, 639), (197, 196, 611, 638), (193, 223, 609, 621), (211, 210, 639, 637), (198, 197, 638, 636), (212, 211, 637, 635), (199, 198, 636, 634), (213, 212, 635, 633), (200, 199, 634, 632), (214, 213, 633, 631), (201, 200, 632, 630), (215, 214, 631, 629), (202, 201, 630, 628), (216, 215, 629, 627), (203, 202, 628, 626), (217, 216, 627, 625), (204, 203, 626, 624), (218, 217, 625, 623), (205, 204, 624, 622), (219, 218, 623, 620), (206, 205, 622, 619), (192, 193, 621, 618), (220, 219, 620, 617), (207, 206, 619, 616), (194, 192, 618, 615), (221, 220, 617, 614), (208, 207, 616, 612), (195, 194, 615, 610), (222, 221, 614, 608), (209, 208, 612, 613), (196, 195, 610, 611), (223, 222, 608, 609), (639, 613, 671, 668), (638, 611, 670, 667), (621, 609, 669, 650), (637, 639, 668, 666), (636, 638, 667, 665), (635, 637, 666, 664), (634, 636, 665, 663), (633, 635, 664, 662), (632, 634, 663, 661), (631, 633, 662, 660), (630, 632, 661, 659), (629, 631, 660, 658), (628, 630, 659, 657), (627, 629, 658, 656), (626, 628, 657, 655), (625, 627, 656, 654), (624, 626, 655, 653), (623, 625, 654, 652), (622, 624, 653, 651), (620, 623, 652, 649), (619, 622, 651, 648), (618, 621, 650, 647), (617, 620, 649, 646), (616, 619, 648, 645), (615, 618, 647, 644), (614, 617, 646, 643), (612, 616, 645, 642), (610, 615, 644, 641), (608, 614, 643, 640), (613, 612, 642, 671), (611, 610, 641, 670), (609, 608, 640, 669), (268, 267, 675, 703), (282, 281, 673, 702), (269, 268, 703, 701), (283, 282, 702, 700), (270, 269, 701, 699), (256, 257, 688, 698), (284, 283, 700, 697), (271, 270, 699, 696), (258, 256, 698, 695), (285, 284, 697, 694), (272, 271, 696, 693), (259, 258, 695, 692), (286, 285, 694, 691), (273, 272, 693, 690), (260, 259, 692, 689), (287, 286, 691, 687), (274, 273, 690, 686), (261, 260, 689, 685), (257, 287, 687, 688), (275, 274, 686, 684), (262, 261, 685, 683), (276, 275, 684, 682), (263, 262, 683, 681), (277, 276, 682, 680), (264, 263, 681, 679), (278, 277, 680, 678), (265, 264, 679, 677), (279, 278, 678, 676), (266, 265, 677, 674), (280, 279, 676, 672), (267, 266, 674, 675), (281, 280, 672, 673)])
me_cylinder.materials.append(None)
me_cylinder.use_remesh_preserve_volume = False
me_cylinder.use_remesh_preserve_attributes = False
me_cylinder.use_mirror_vertex_groups = False
me_cylinder.update()

# ---- objects
ob_cylinder = bpy.data.objects.new('Cylinder', me_cylinder)
ob_lamp = bpy.data.objects.new('Lamp', light_lamp)
ob_camera = bpy.data.objects.new('Camera', cam_camera)

# ---- transforms, parenting, visibility, modifiers, constraints
ob_cylinder.location = (0.0, 0.0, 0.0)
ob_cylinder.scale = (2.286, 2.286, 2.286)
ob_cylinder.lineart.crease_threshold = 0.0
ob_lamp.location = (4.076, 1.005, 5.904)
ob_lamp.rotation_euler = (0.6503, 0.05522, 1.866)
ob_lamp.lock_rotations_4d = False
ob_lamp.empty_display_type = 'ARROWS'
ob_lamp.color = (0.0, 0.0, 0.0, 0.0)
ob_lamp.lineart.crease_threshold = 0.0
ob_camera.location = (7.481, -6.508, 5.344)
ob_camera.rotation_euler = (1.109, 0.0, 0.8149)
ob_camera.lock_rotations_4d = False
ob_camera.empty_display_type = 'ARROWS'
ob_camera.color = (0.0, 0.0, 0.0, 0.0)
ob_camera.display_type = 'WIRE'
ob_camera.lineart.crease_threshold = 0.0

# ---- collection membership
col_collection_1.objects.link(ob_cylinder)
col_collection_1.objects.link(ob_lamp)
col_collection_1.objects.link(ob_camera)

# ---- scene / render settings (as saved in the file)
scene.camera = ob_camera
scene.frame_start = 1; scene.frame_end = 250; scene.frame_set(1)
scene.render.engine = 'BLENDER_EEVEE_NEXT'
scene.render.resolution_percentage = 50
scene.render.dither_intensity = 0.0
scene.cycles.use_denoising = False
scene.cycles.samples = 128
scene.cycles.sampling_pattern = 'TABULATED_SOBOL'
scene.cycles.light_sampling_threshold = 0.0
scene.cycles.use_adaptive_sampling = False
scene.cycles.use_light_tree = False
scene.cycles.blur_glossy = 0.0
scene.cycles.sample_clamp_indirect = 0.0
scene.view_settings.view_transform = 'Standard'
bpy.context.view_layer.update()
